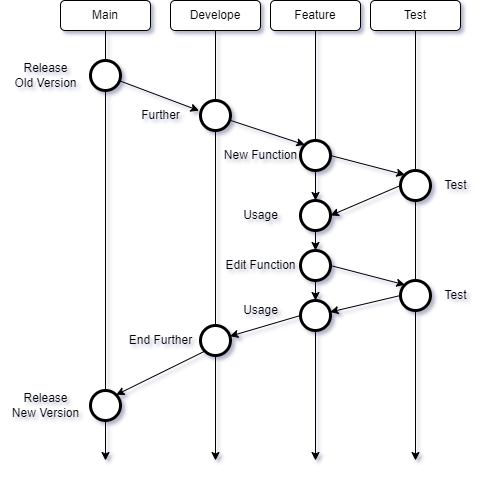

The diagram above was exported from draw.io. Its source (the exported page's mxGraphModel, read from the mxfile embedded in the PNG):
<mxGraphModel dx="1001" dy="683" grid="1" gridSize="10" guides="1" tooltips="1" connect="1" arrows="1" fold="1" page="1" pageScale="1" pageWidth="850" pageHeight="1100" background="none" math="0" shadow="0">
  <root>
    <mxCell id="0" />
    <mxCell id="1" parent="0" />
    <mxCell id="vCc7M-qVXhwPRmDVzS7W-9" style="edgeStyle=orthogonalEdgeStyle;rounded=0;orthogonalLoop=1;jettySize=auto;html=1;startArrow=none;" edge="1" parent="1" source="vCc7M-qVXhwPRmDVzS7W-16">
      <mxGeometry relative="1" as="geometry">
        <mxPoint x="125" y="510" as="targetPoint" />
      </mxGeometry>
    </mxCell>
    <mxCell id="vCc7M-qVXhwPRmDVzS7W-1" value="Main" style="shape=ext;rounded=1;html=1;whiteSpace=wrap;" vertex="1" parent="1">
      <mxGeometry x="80" y="50" width="90" height="30" as="geometry" />
    </mxCell>
    <mxCell id="vCc7M-qVXhwPRmDVzS7W-10" style="edgeStyle=orthogonalEdgeStyle;rounded=0;orthogonalLoop=1;jettySize=auto;html=1;startArrow=none;" edge="1" parent="1" source="vCc7M-qVXhwPRmDVzS7W-32">
      <mxGeometry relative="1" as="geometry">
        <mxPoint x="235" y="510" as="targetPoint" />
      </mxGeometry>
    </mxCell>
    <mxCell id="vCc7M-qVXhwPRmDVzS7W-5" value="Develope" style="shape=ext;rounded=1;html=1;whiteSpace=wrap;" vertex="1" parent="1">
      <mxGeometry x="190" y="50" width="90" height="30" as="geometry" />
    </mxCell>
    <mxCell id="vCc7M-qVXhwPRmDVzS7W-35" style="edgeStyle=none;rounded=0;orthogonalLoop=1;jettySize=auto;html=1;startArrow=none;" edge="1" parent="1" source="vCc7M-qVXhwPRmDVzS7W-51">
      <mxGeometry relative="1" as="geometry">
        <mxPoint x="435" y="510" as="targetPoint" />
      </mxGeometry>
    </mxCell>
    <mxCell id="vCc7M-qVXhwPRmDVzS7W-8" value="Test" style="shape=ext;rounded=1;html=1;whiteSpace=wrap;" vertex="1" parent="1">
      <mxGeometry x="390" y="50" width="90" height="30" as="geometry" />
    </mxCell>
    <mxCell id="vCc7M-qVXhwPRmDVzS7W-13" value="" style="edgeStyle=orthogonalEdgeStyle;rounded=0;orthogonalLoop=1;jettySize=auto;html=1;endArrow=none;" edge="1" parent="1" source="vCc7M-qVXhwPRmDVzS7W-5" target="vCc7M-qVXhwPRmDVzS7W-12">
      <mxGeometry relative="1" as="geometry">
        <mxPoint x="235" y="510" as="targetPoint" />
        <mxPoint x="235" y="80" as="sourcePoint" />
      </mxGeometry>
    </mxCell>
    <mxCell id="vCc7M-qVXhwPRmDVzS7W-40" style="edgeStyle=none;rounded=0;orthogonalLoop=1;jettySize=auto;html=1;entryX=0.145;entryY=0.145;entryDx=0;entryDy=0;entryPerimeter=0;" edge="1" parent="1" source="vCc7M-qVXhwPRmDVzS7W-12" target="vCc7M-qVXhwPRmDVzS7W-14">
      <mxGeometry relative="1" as="geometry">
        <mxPoint x="310" y="190" as="targetPoint" />
      </mxGeometry>
    </mxCell>
    <mxCell id="vCc7M-qVXhwPRmDVzS7W-61" style="edgeStyle=none;rounded=0;orthogonalLoop=1;jettySize=auto;html=1;exitX=0.5;exitY=1;exitDx=0;exitDy=0;strokeColor=default;endArrow=none;endFill=0;entryX=0.5;entryY=0;entryDx=0;entryDy=0;" edge="1" parent="1" source="vCc7M-qVXhwPRmDVzS7W-12" target="vCc7M-qVXhwPRmDVzS7W-32">
      <mxGeometry relative="1" as="geometry">
        <mxPoint x="235.16666666666674" y="370" as="targetPoint" />
      </mxGeometry>
    </mxCell>
    <mxCell id="vCc7M-qVXhwPRmDVzS7W-12" value="" style="shape=mxgraph.bpmn.shape;html=1;verticalLabelPosition=bottom;labelBackgroundColor=#ffffff;verticalAlign=top;perimeter=ellipsePerimeter;outline=end;symbol=general;" vertex="1" parent="1">
      <mxGeometry x="220" y="150" width="30" height="30" as="geometry" />
    </mxCell>
    <mxCell id="vCc7M-qVXhwPRmDVzS7W-17" value="" style="edgeStyle=orthogonalEdgeStyle;rounded=0;orthogonalLoop=1;jettySize=auto;html=1;endArrow=none;startArrow=none;" edge="1" parent="1" source="vCc7M-qVXhwPRmDVzS7W-25" target="vCc7M-qVXhwPRmDVzS7W-16">
      <mxGeometry relative="1" as="geometry">
        <mxPoint x="125" y="510" as="targetPoint" />
        <mxPoint x="125" y="80" as="sourcePoint" />
      </mxGeometry>
    </mxCell>
    <mxCell id="vCc7M-qVXhwPRmDVzS7W-16" value="" style="shape=mxgraph.bpmn.shape;html=1;verticalLabelPosition=bottom;labelBackgroundColor=#ffffff;verticalAlign=top;perimeter=ellipsePerimeter;outline=end;symbol=general;" vertex="1" parent="1">
      <mxGeometry x="110" y="440" width="30" height="30" as="geometry" />
    </mxCell>
    <mxCell id="vCc7M-qVXhwPRmDVzS7W-26" value="" style="edgeStyle=orthogonalEdgeStyle;rounded=0;orthogonalLoop=1;jettySize=auto;html=1;endArrow=none;" edge="1" parent="1" source="vCc7M-qVXhwPRmDVzS7W-1" target="vCc7M-qVXhwPRmDVzS7W-25">
      <mxGeometry relative="1" as="geometry">
        <mxPoint x="125" y="395" as="targetPoint" />
        <mxPoint x="125" y="80" as="sourcePoint" />
      </mxGeometry>
    </mxCell>
    <mxCell id="vCc7M-qVXhwPRmDVzS7W-27" style="edgeStyle=none;rounded=0;orthogonalLoop=1;jettySize=auto;html=1;entryX=-0.05;entryY=0.339;entryDx=0;entryDy=0;entryPerimeter=0;" edge="1" parent="1" source="vCc7M-qVXhwPRmDVzS7W-25" target="vCc7M-qVXhwPRmDVzS7W-12">
      <mxGeometry relative="1" as="geometry" />
    </mxCell>
    <mxCell id="vCc7M-qVXhwPRmDVzS7W-25" value="" style="shape=mxgraph.bpmn.shape;html=1;verticalLabelPosition=bottom;labelBackgroundColor=#ffffff;verticalAlign=top;perimeter=ellipsePerimeter;outline=end;symbol=general;" vertex="1" parent="1">
      <mxGeometry x="110" y="110" width="30" height="30" as="geometry" />
    </mxCell>
    <mxCell id="vCc7M-qVXhwPRmDVzS7W-62" style="edgeStyle=none;curved=1;orthogonalLoop=1;jettySize=auto;html=1;exitX=0.145;exitY=0.855;exitDx=0;exitDy=0;exitPerimeter=0;entryX=0.855;entryY=0.145;entryDx=0;entryDy=0;entryPerimeter=0;strokeColor=default;endArrow=classic;endFill=1;" edge="1" parent="1" source="vCc7M-qVXhwPRmDVzS7W-32" target="vCc7M-qVXhwPRmDVzS7W-16">
      <mxGeometry relative="1" as="geometry" />
    </mxCell>
    <mxCell id="vCc7M-qVXhwPRmDVzS7W-32" value="" style="shape=mxgraph.bpmn.shape;html=1;verticalLabelPosition=bottom;labelBackgroundColor=#ffffff;verticalAlign=top;perimeter=ellipsePerimeter;outline=end;symbol=general;" vertex="1" parent="1">
      <mxGeometry x="220" y="375" width="30" height="30" as="geometry" />
    </mxCell>
    <mxCell id="vCc7M-qVXhwPRmDVzS7W-36" value="Feature" style="shape=ext;rounded=1;html=1;whiteSpace=wrap;" vertex="1" parent="1">
      <mxGeometry x="290" y="50" width="90" height="30" as="geometry" />
    </mxCell>
    <mxCell id="vCc7M-qVXhwPRmDVzS7W-37" style="edgeStyle=none;rounded=0;orthogonalLoop=1;jettySize=auto;html=1;startArrow=none;" edge="1" source="vCc7M-qVXhwPRmDVzS7W-53" parent="1">
      <mxGeometry relative="1" as="geometry">
        <mxPoint x="335" y="510" as="targetPoint" />
      </mxGeometry>
    </mxCell>
    <mxCell id="vCc7M-qVXhwPRmDVzS7W-38" value="" style="edgeStyle=none;rounded=0;orthogonalLoop=1;jettySize=auto;html=1;endArrow=none;" edge="1" parent="1" source="vCc7M-qVXhwPRmDVzS7W-36" target="vCc7M-qVXhwPRmDVzS7W-14">
      <mxGeometry relative="1" as="geometry">
        <mxPoint x="335" y="510" as="targetPoint" />
        <mxPoint x="335" y="80" as="sourcePoint" />
      </mxGeometry>
    </mxCell>
    <mxCell id="vCc7M-qVXhwPRmDVzS7W-46" style="edgeStyle=none;rounded=0;orthogonalLoop=1;jettySize=auto;html=1;exitX=1;exitY=0.5;exitDx=0;exitDy=0;entryX=0.145;entryY=0.145;entryDx=0;entryDy=0;entryPerimeter=0;" edge="1" parent="1" source="vCc7M-qVXhwPRmDVzS7W-14" target="vCc7M-qVXhwPRmDVzS7W-41">
      <mxGeometry relative="1" as="geometry" />
    </mxCell>
    <mxCell id="vCc7M-qVXhwPRmDVzS7W-57" style="edgeStyle=none;rounded=0;orthogonalLoop=1;jettySize=auto;html=1;exitX=0.5;exitY=1;exitDx=0;exitDy=0;entryX=0.5;entryY=0;entryDx=0;entryDy=0;" edge="1" parent="1" source="vCc7M-qVXhwPRmDVzS7W-14" target="vCc7M-qVXhwPRmDVzS7W-30">
      <mxGeometry relative="1" as="geometry" />
    </mxCell>
    <mxCell id="vCc7M-qVXhwPRmDVzS7W-14" value="" style="shape=mxgraph.bpmn.shape;html=1;verticalLabelPosition=bottom;labelBackgroundColor=#ffffff;verticalAlign=top;perimeter=ellipsePerimeter;outline=end;symbol=general;" vertex="1" parent="1">
      <mxGeometry x="320" y="190" width="30" height="30" as="geometry" />
    </mxCell>
    <mxCell id="vCc7M-qVXhwPRmDVzS7W-42" value="" style="edgeStyle=none;rounded=0;orthogonalLoop=1;jettySize=auto;html=1;endArrow=none;" edge="1" parent="1" source="vCc7M-qVXhwPRmDVzS7W-8" target="vCc7M-qVXhwPRmDVzS7W-41">
      <mxGeometry relative="1" as="geometry">
        <mxPoint x="435" y="510" as="targetPoint" />
        <mxPoint x="435" y="80" as="sourcePoint" />
      </mxGeometry>
    </mxCell>
    <mxCell id="vCc7M-qVXhwPRmDVzS7W-48" style="edgeStyle=none;rounded=0;orthogonalLoop=1;jettySize=auto;html=1;exitX=0;exitY=0.5;exitDx=0;exitDy=0;entryX=1;entryY=0.5;entryDx=0;entryDy=0;" edge="1" parent="1" source="vCc7M-qVXhwPRmDVzS7W-41" target="vCc7M-qVXhwPRmDVzS7W-30">
      <mxGeometry relative="1" as="geometry" />
    </mxCell>
    <mxCell id="vCc7M-qVXhwPRmDVzS7W-41" value="" style="shape=mxgraph.bpmn.shape;html=1;verticalLabelPosition=bottom;labelBackgroundColor=#ffffff;verticalAlign=top;perimeter=ellipsePerimeter;outline=end;symbol=general;" vertex="1" parent="1">
      <mxGeometry x="420" y="220" width="30" height="30" as="geometry" />
    </mxCell>
    <mxCell id="vCc7M-qVXhwPRmDVzS7W-58" style="edgeStyle=none;rounded=0;orthogonalLoop=1;jettySize=auto;html=1;exitX=0.5;exitY=1;exitDx=0;exitDy=0;entryX=0.5;entryY=0;entryDx=0;entryDy=0;" edge="1" parent="1" source="vCc7M-qVXhwPRmDVzS7W-30" target="vCc7M-qVXhwPRmDVzS7W-49">
      <mxGeometry relative="1" as="geometry" />
    </mxCell>
    <mxCell id="vCc7M-qVXhwPRmDVzS7W-30" value="" style="shape=mxgraph.bpmn.shape;html=1;verticalLabelPosition=bottom;labelBackgroundColor=#ffffff;verticalAlign=top;perimeter=ellipsePerimeter;outline=end;symbol=general;" vertex="1" parent="1">
      <mxGeometry x="320" y="250" width="30" height="30" as="geometry" />
    </mxCell>
    <mxCell id="vCc7M-qVXhwPRmDVzS7W-55" style="edgeStyle=none;rounded=0;orthogonalLoop=1;jettySize=auto;html=1;exitX=1;exitY=0.5;exitDx=0;exitDy=0;entryX=0.145;entryY=0.145;entryDx=0;entryDy=0;entryPerimeter=0;" edge="1" parent="1" source="vCc7M-qVXhwPRmDVzS7W-49" target="vCc7M-qVXhwPRmDVzS7W-51">
      <mxGeometry relative="1" as="geometry" />
    </mxCell>
    <mxCell id="vCc7M-qVXhwPRmDVzS7W-59" style="edgeStyle=none;rounded=0;orthogonalLoop=1;jettySize=auto;html=1;exitX=0.5;exitY=1;exitDx=0;exitDy=0;entryX=0.5;entryY=0;entryDx=0;entryDy=0;" edge="1" parent="1" source="vCc7M-qVXhwPRmDVzS7W-49" target="vCc7M-qVXhwPRmDVzS7W-53">
      <mxGeometry relative="1" as="geometry" />
    </mxCell>
    <mxCell id="vCc7M-qVXhwPRmDVzS7W-49" value="" style="shape=mxgraph.bpmn.shape;html=1;verticalLabelPosition=bottom;labelBackgroundColor=#ffffff;verticalAlign=top;perimeter=ellipsePerimeter;outline=end;symbol=general;" vertex="1" parent="1">
      <mxGeometry x="320" y="300" width="30" height="30" as="geometry" />
    </mxCell>
    <mxCell id="vCc7M-qVXhwPRmDVzS7W-52" value="" style="edgeStyle=none;rounded=0;orthogonalLoop=1;jettySize=auto;html=1;startArrow=none;endArrow=none;" edge="1" parent="1" source="vCc7M-qVXhwPRmDVzS7W-41" target="vCc7M-qVXhwPRmDVzS7W-51">
      <mxGeometry relative="1" as="geometry">
        <mxPoint x="435" y="510" as="targetPoint" />
        <mxPoint x="435" y="250" as="sourcePoint" />
      </mxGeometry>
    </mxCell>
    <mxCell id="vCc7M-qVXhwPRmDVzS7W-56" style="edgeStyle=none;rounded=0;orthogonalLoop=1;jettySize=auto;html=1;exitX=0;exitY=0.5;exitDx=0;exitDy=0;" edge="1" parent="1" source="vCc7M-qVXhwPRmDVzS7W-51" target="vCc7M-qVXhwPRmDVzS7W-53">
      <mxGeometry relative="1" as="geometry" />
    </mxCell>
    <mxCell id="vCc7M-qVXhwPRmDVzS7W-51" value="" style="shape=mxgraph.bpmn.shape;html=1;verticalLabelPosition=bottom;labelBackgroundColor=#ffffff;verticalAlign=top;perimeter=ellipsePerimeter;outline=end;symbol=general;" vertex="1" parent="1">
      <mxGeometry x="420" y="330" width="30" height="30" as="geometry" />
    </mxCell>
    <mxCell id="vCc7M-qVXhwPRmDVzS7W-60" style="edgeStyle=none;rounded=0;orthogonalLoop=1;jettySize=auto;html=1;exitX=0;exitY=0.5;exitDx=0;exitDy=0;" edge="1" parent="1" source="vCc7M-qVXhwPRmDVzS7W-53" target="vCc7M-qVXhwPRmDVzS7W-32">
      <mxGeometry relative="1" as="geometry" />
    </mxCell>
    <mxCell id="vCc7M-qVXhwPRmDVzS7W-53" value="" style="shape=mxgraph.bpmn.shape;html=1;verticalLabelPosition=bottom;labelBackgroundColor=#ffffff;verticalAlign=top;perimeter=ellipsePerimeter;outline=end;symbol=general;" vertex="1" parent="1">
      <mxGeometry x="320" y="350" width="30" height="30" as="geometry" />
    </mxCell>
    <mxCell id="vCc7M-qVXhwPRmDVzS7W-63" value="Release&lt;br&gt;New Version" style="text;html=1;align=center;verticalAlign=middle;resizable=0;points=[];autosize=1;strokeColor=none;fillColor=none;" vertex="1" parent="1">
      <mxGeometry x="20" y="435" width="90" height="40" as="geometry" />
    </mxCell>
    <mxCell id="vCc7M-qVXhwPRmDVzS7W-64" value="Release&lt;br&gt;Old Version" style="text;html=1;align=center;verticalAlign=middle;resizable=0;points=[];autosize=1;strokeColor=none;fillColor=none;" vertex="1" parent="1">
      <mxGeometry x="20" y="105" width="90" height="40" as="geometry" />
    </mxCell>
    <mxCell id="vCc7M-qVXhwPRmDVzS7W-65" value="Further" style="text;html=1;align=center;verticalAlign=middle;resizable=0;points=[];autosize=1;strokeColor=none;fillColor=none;" vertex="1" parent="1">
      <mxGeometry x="150" y="150" width="60" height="30" as="geometry" />
    </mxCell>
    <mxCell id="vCc7M-qVXhwPRmDVzS7W-67" value="End Further" style="text;html=1;align=center;verticalAlign=middle;resizable=0;points=[];autosize=1;strokeColor=none;fillColor=none;" vertex="1" parent="1">
      <mxGeometry x="135" y="375" width="90" height="30" as="geometry" />
    </mxCell>
    <mxCell id="vCc7M-qVXhwPRmDVzS7W-68" value="New Function" style="text;html=1;align=center;verticalAlign=middle;resizable=0;points=[];autosize=1;strokeColor=none;fillColor=none;" vertex="1" parent="1">
      <mxGeometry x="230" y="190" width="100" height="30" as="geometry" />
    </mxCell>
    <mxCell id="vCc7M-qVXhwPRmDVzS7W-69" value="Test" style="text;html=1;align=center;verticalAlign=middle;resizable=0;points=[];autosize=1;strokeColor=none;fillColor=none;" vertex="1" parent="1">
      <mxGeometry x="450" y="220" width="50" height="30" as="geometry" />
    </mxCell>
    <mxCell id="vCc7M-qVXhwPRmDVzS7W-70" value="Usage" style="text;html=1;align=center;verticalAlign=middle;resizable=0;points=[];autosize=1;strokeColor=none;fillColor=none;" vertex="1" parent="1">
      <mxGeometry x="250" y="250" width="60" height="30" as="geometry" />
    </mxCell>
    <mxCell id="vCc7M-qVXhwPRmDVzS7W-71" value="Edit Function" style="text;html=1;align=center;verticalAlign=middle;resizable=0;points=[];autosize=1;strokeColor=none;fillColor=none;" vertex="1" parent="1">
      <mxGeometry x="235" y="300" width="90" height="30" as="geometry" />
    </mxCell>
    <mxCell id="vCc7M-qVXhwPRmDVzS7W-73" value="Usage" style="text;html=1;align=center;verticalAlign=middle;resizable=0;points=[];autosize=1;strokeColor=none;fillColor=none;" vertex="1" parent="1">
      <mxGeometry x="250" y="345" width="60" height="30" as="geometry" />
    </mxCell>
    <mxCell id="vCc7M-qVXhwPRmDVzS7W-74" value="Test" style="text;html=1;align=center;verticalAlign=middle;resizable=0;points=[];autosize=1;strokeColor=none;fillColor=none;" vertex="1" parent="1">
      <mxGeometry x="450" y="330" width="50" height="30" as="geometry" />
    </mxCell>
  </root>
</mxGraphModel>